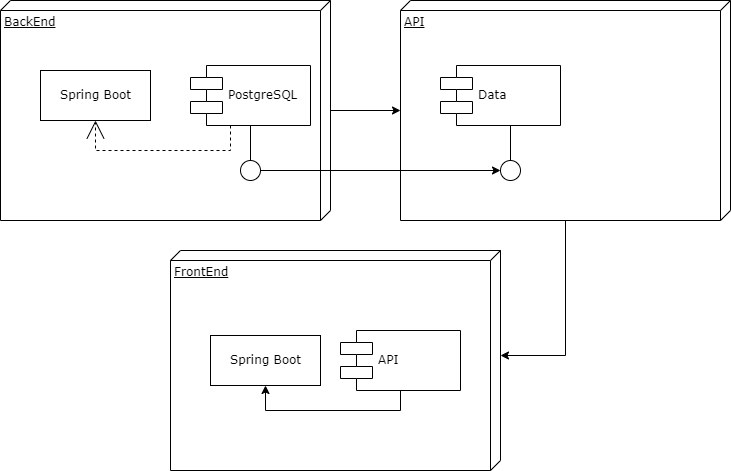

The diagram above was exported from draw.io. Its source (the exported page's mxGraphModel, read from the mxfile embedded in the PNG):
<mxGraphModel dx="1034" dy="438" grid="1" gridSize="10" guides="1" tooltips="1" connect="1" arrows="1" fold="1" page="1" pageScale="1" pageWidth="1100" pageHeight="850" background="none" math="0" shadow="0">
  <root>
    <mxCell id="0" />
    <mxCell id="1" parent="0" />
    <mxCell id="nyquKW8W0bhhY1MdIMKi-1" style="edgeStyle=orthogonalEdgeStyle;rounded=0;orthogonalLoop=1;jettySize=auto;html=1;" edge="1" parent="1" source="39150e848f15840c-1">
      <mxGeometry relative="1" as="geometry">
        <mxPoint x="520" y="180" as="targetPoint" />
      </mxGeometry>
    </mxCell>
    <mxCell id="39150e848f15840c-1" value="BackEnd" style="verticalAlign=top;align=left;spacingTop=8;spacingLeft=2;spacingRight=12;shape=cube;size=10;direction=south;fontStyle=4;html=1;rounded=0;shadow=0;comic=0;labelBackgroundColor=none;strokeWidth=1;fontFamily=Verdana;fontSize=12" parent="1" vertex="1">
      <mxGeometry x="120" y="70" width="330" height="220" as="geometry" />
    </mxCell>
    <mxCell id="nyquKW8W0bhhY1MdIMKi-4" style="edgeStyle=orthogonalEdgeStyle;rounded=0;orthogonalLoop=1;jettySize=auto;html=1;entryX=0;entryY=0;entryDx=105;entryDy=0;entryPerimeter=0;" edge="1" parent="1" source="39150e848f15840c-2" target="nyquKW8W0bhhY1MdIMKi-3">
      <mxGeometry relative="1" as="geometry" />
    </mxCell>
    <mxCell id="39150e848f15840c-2" value="API" style="verticalAlign=top;align=left;spacingTop=8;spacingLeft=2;spacingRight=12;shape=cube;size=10;direction=south;fontStyle=4;html=1;rounded=0;shadow=0;comic=0;labelBackgroundColor=none;strokeWidth=1;fontFamily=Verdana;fontSize=12" parent="1" vertex="1">
      <mxGeometry x="520" y="70" width="330" height="220" as="geometry" />
    </mxCell>
    <mxCell id="39150e848f15840c-4" value="Spring Boot" style="html=1;rounded=0;shadow=0;comic=0;labelBackgroundColor=none;strokeWidth=1;fontFamily=Verdana;fontSize=12;align=center;" parent="1" vertex="1">
      <mxGeometry x="160" y="140" width="110" height="50" as="geometry" />
    </mxCell>
    <mxCell id="39150e848f15840c-5" value="PostgreSQL" style="shape=component;align=left;spacingLeft=36;rounded=0;shadow=0;comic=0;labelBackgroundColor=none;strokeWidth=1;fontFamily=Verdana;fontSize=12;html=1;" parent="1" vertex="1">
      <mxGeometry x="310" y="135" width="120" height="60" as="geometry" />
    </mxCell>
    <mxCell id="nyquKW8W0bhhY1MdIMKi-9" style="edgeStyle=orthogonalEdgeStyle;rounded=0;orthogonalLoop=1;jettySize=auto;html=1;entryX=0;entryY=0.5;entryDx=0;entryDy=0;" edge="1" parent="1" source="39150e848f15840c-6" target="39150e848f15840c-9">
      <mxGeometry relative="1" as="geometry" />
    </mxCell>
    <mxCell id="39150e848f15840c-6" value="" style="ellipse;whiteSpace=wrap;html=1;rounded=0;shadow=0;comic=0;labelBackgroundColor=none;strokeWidth=1;fontFamily=Verdana;fontSize=12;align=center;" parent="1" vertex="1">
      <mxGeometry x="360" y="230" width="20" height="20" as="geometry" />
    </mxCell>
    <mxCell id="39150e848f15840c-7" value="Data" style="shape=component;align=left;spacingLeft=36;rounded=0;shadow=0;comic=0;labelBackgroundColor=none;strokeWidth=1;fontFamily=Verdana;fontSize=12;html=1;" parent="1" vertex="1">
      <mxGeometry x="560" y="135" width="120" height="60" as="geometry" />
    </mxCell>
    <mxCell id="39150e848f15840c-9" value="" style="ellipse;whiteSpace=wrap;html=1;rounded=0;shadow=0;comic=0;labelBackgroundColor=none;strokeWidth=1;fontFamily=Verdana;fontSize=12;align=center;" parent="1" vertex="1">
      <mxGeometry x="620" y="230" width="20" height="20" as="geometry" />
    </mxCell>
    <mxCell id="39150e848f15840c-13" style="edgeStyle=elbowEdgeStyle;rounded=0;html=1;labelBackgroundColor=none;startArrow=none;startFill=0;startSize=8;endArrow=none;endFill=0;endSize=16;fontFamily=Verdana;fontSize=12;" parent="1" source="39150e848f15840c-9" target="39150e848f15840c-7" edge="1">
      <mxGeometry relative="1" as="geometry" />
    </mxCell>
    <mxCell id="39150e848f15840c-14" style="edgeStyle=elbowEdgeStyle;rounded=0;html=1;labelBackgroundColor=none;startArrow=none;startFill=0;startSize=8;endArrow=none;endFill=0;endSize=16;fontFamily=Verdana;fontSize=12;" parent="1" source="39150e848f15840c-6" target="39150e848f15840c-5" edge="1">
      <mxGeometry relative="1" as="geometry" />
    </mxCell>
    <mxCell id="39150e848f15840c-15" style="edgeStyle=orthogonalEdgeStyle;rounded=0;html=1;labelBackgroundColor=none;startArrow=none;startFill=0;startSize=8;endArrow=open;endFill=0;endSize=16;fontFamily=Verdana;fontSize=12;dashed=1;" parent="1" source="39150e848f15840c-5" target="39150e848f15840c-4" edge="1">
      <mxGeometry relative="1" as="geometry">
        <Array as="points">
          <mxPoint x="350" y="220" />
          <mxPoint x="215" y="220" />
        </Array>
      </mxGeometry>
    </mxCell>
    <mxCell id="nyquKW8W0bhhY1MdIMKi-3" value="FrontEnd" style="verticalAlign=top;align=left;spacingTop=8;spacingLeft=2;spacingRight=12;shape=cube;size=10;direction=south;fontStyle=4;html=1;rounded=0;shadow=0;comic=0;labelBackgroundColor=none;strokeWidth=1;fontFamily=Verdana;fontSize=12" vertex="1" parent="1">
      <mxGeometry x="290" y="320" width="330" height="220" as="geometry" />
    </mxCell>
    <mxCell id="nyquKW8W0bhhY1MdIMKi-5" value="Spring Boot" style="html=1;rounded=0;shadow=0;comic=0;labelBackgroundColor=none;strokeWidth=1;fontFamily=Verdana;fontSize=12;align=center;" vertex="1" parent="1">
      <mxGeometry x="330" y="405" width="110" height="50" as="geometry" />
    </mxCell>
    <mxCell id="nyquKW8W0bhhY1MdIMKi-10" style="edgeStyle=orthogonalEdgeStyle;rounded=0;orthogonalLoop=1;jettySize=auto;html=1;exitX=0.5;exitY=1;exitDx=0;exitDy=0;entryX=0.5;entryY=1;entryDx=0;entryDy=0;" edge="1" parent="1" source="nyquKW8W0bhhY1MdIMKi-6" target="nyquKW8W0bhhY1MdIMKi-5">
      <mxGeometry relative="1" as="geometry" />
    </mxCell>
    <mxCell id="nyquKW8W0bhhY1MdIMKi-6" value="API" style="shape=component;align=left;spacingLeft=36;rounded=0;shadow=0;comic=0;labelBackgroundColor=none;strokeWidth=1;fontFamily=Verdana;fontSize=12;html=1;" vertex="1" parent="1">
      <mxGeometry x="460" y="400" width="120" height="60" as="geometry" />
    </mxCell>
  </root>
</mxGraphModel>